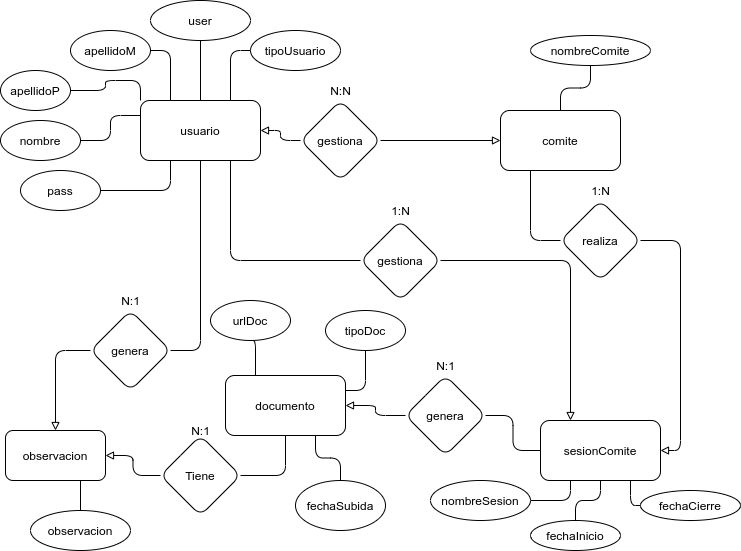

The diagram above was exported from draw.io. Its source (the exported page's mxGraphModel, read from the mxfile embedded in the PNG):
<mxGraphModel dx="526" dy="537" grid="1" gridSize="10" guides="1" tooltips="1" connect="1" arrows="1" fold="1" page="1" pageScale="1" pageWidth="827" pageHeight="1169" background="none" math="0" shadow="0">
  <root>
    <mxCell id="0" />
    <mxCell id="1" parent="0" />
    <mxCell id="gaSs1pNWqrF6Hrx3E3vf-87" style="edgeStyle=orthogonalEdgeStyle;rounded=1;orthogonalLoop=1;jettySize=auto;html=1;exitX=0.5;exitY=1;exitDx=0;exitDy=0;entryX=1;entryY=0.5;entryDx=0;entryDy=0;startArrow=none;startFill=0;endArrow=none;endFill=0;" parent="1" source="gaSs1pNWqrF6Hrx3E3vf-1" target="gaSs1pNWqrF6Hrx3E3vf-75" edge="1">
      <mxGeometry relative="1" as="geometry" />
    </mxCell>
    <mxCell id="gaSs1pNWqrF6Hrx3E3vf-96" style="edgeStyle=orthogonalEdgeStyle;rounded=1;orthogonalLoop=1;jettySize=auto;html=1;exitX=0.5;exitY=0;exitDx=0;exitDy=0;entryX=0.5;entryY=1;entryDx=0;entryDy=0;startArrow=none;startFill=0;endArrow=none;endFill=0;" parent="1" source="gaSs1pNWqrF6Hrx3E3vf-1" target="gaSs1pNWqrF6Hrx3E3vf-6" edge="1">
      <mxGeometry relative="1" as="geometry" />
    </mxCell>
    <mxCell id="gaSs1pNWqrF6Hrx3E3vf-1" value="usuario" style="rounded=1;whiteSpace=wrap;html=1;" parent="1" vertex="1">
      <mxGeometry x="200" y="100" width="120" height="60" as="geometry" />
    </mxCell>
    <mxCell id="gaSs1pNWqrF6Hrx3E3vf-86" style="edgeStyle=orthogonalEdgeStyle;rounded=1;orthogonalLoop=1;jettySize=auto;html=1;exitX=0.5;exitY=0;exitDx=0;exitDy=0;entryX=0.5;entryY=1;entryDx=0;entryDy=0;startArrow=none;startFill=0;endArrow=none;endFill=0;" parent="1" source="gaSs1pNWqrF6Hrx3E3vf-2" target="gaSs1pNWqrF6Hrx3E3vf-8" edge="1">
      <mxGeometry relative="1" as="geometry" />
    </mxCell>
    <mxCell id="gaSs1pNWqrF6Hrx3E3vf-100" style="edgeStyle=orthogonalEdgeStyle;rounded=1;orthogonalLoop=1;jettySize=auto;html=1;exitX=0.25;exitY=1;exitDx=0;exitDy=0;entryX=0;entryY=0.5;entryDx=0;entryDy=0;startArrow=none;startFill=0;endArrow=none;endFill=0;" parent="1" source="gaSs1pNWqrF6Hrx3E3vf-2" target="gaSs1pNWqrF6Hrx3E3vf-42" edge="1">
      <mxGeometry relative="1" as="geometry" />
    </mxCell>
    <mxCell id="gaSs1pNWqrF6Hrx3E3vf-2" value="comite" style="whiteSpace=wrap;html=1;rounded=1;" parent="1" vertex="1">
      <mxGeometry x="560" y="110" width="120" height="60" as="geometry" />
    </mxCell>
    <mxCell id="gaSs1pNWqrF6Hrx3E3vf-37" style="edgeStyle=orthogonalEdgeStyle;rounded=1;orthogonalLoop=1;jettySize=auto;html=1;exitX=0.5;exitY=1;exitDx=0;exitDy=0;entryX=0.5;entryY=0;entryDx=0;entryDy=0;endArrow=none;endFill=0;" parent="1" source="gaSs1pNWqrF6Hrx3E3vf-3" target="gaSs1pNWqrF6Hrx3E3vf-16" edge="1">
      <mxGeometry relative="1" as="geometry" />
    </mxCell>
    <mxCell id="gaSs1pNWqrF6Hrx3E3vf-72" style="edgeStyle=orthogonalEdgeStyle;rounded=1;orthogonalLoop=1;jettySize=auto;html=1;exitX=0.25;exitY=0;exitDx=0;exitDy=0;entryX=1;entryY=0.5;entryDx=0;entryDy=0;startArrow=block;startFill=0;endArrow=none;endFill=0;" parent="1" source="gaSs1pNWqrF6Hrx3E3vf-3" target="gaSs1pNWqrF6Hrx3E3vf-52" edge="1">
      <mxGeometry relative="1" as="geometry" />
    </mxCell>
    <mxCell id="gaSs1pNWqrF6Hrx3E3vf-77" style="edgeStyle=orthogonalEdgeStyle;rounded=1;orthogonalLoop=1;jettySize=auto;html=1;exitX=0;exitY=0.5;exitDx=0;exitDy=0;entryX=1;entryY=0.5;entryDx=0;entryDy=0;startArrow=none;startFill=0;endArrow=none;endFill=0;" parent="1" source="gaSs1pNWqrF6Hrx3E3vf-3" target="gaSs1pNWqrF6Hrx3E3vf-45" edge="1">
      <mxGeometry relative="1" as="geometry" />
    </mxCell>
    <mxCell id="gaSs1pNWqrF6Hrx3E3vf-3" value="sesionComite" style="whiteSpace=wrap;html=1;rounded=1;" parent="1" vertex="1">
      <mxGeometry x="600" y="420" width="120" height="60" as="geometry" />
    </mxCell>
    <mxCell id="gaSs1pNWqrF6Hrx3E3vf-4" value="documento" style="whiteSpace=wrap;html=1;rounded=1;" parent="1" vertex="1">
      <mxGeometry x="285" y="375" width="120" height="60" as="geometry" />
    </mxCell>
    <mxCell id="gaSs1pNWqrF6Hrx3E3vf-64" style="edgeStyle=orthogonalEdgeStyle;rounded=1;orthogonalLoop=1;jettySize=auto;html=1;exitX=1;exitY=0.5;exitDx=0;exitDy=0;entryX=0;entryY=0.25;entryDx=0;entryDy=0;startArrow=none;startFill=0;endArrow=none;endFill=0;" parent="1" source="gaSs1pNWqrF6Hrx3E3vf-5" target="gaSs1pNWqrF6Hrx3E3vf-1" edge="1">
      <mxGeometry relative="1" as="geometry" />
    </mxCell>
    <mxCell id="gaSs1pNWqrF6Hrx3E3vf-5" value="nombre" style="ellipse;whiteSpace=wrap;html=1;rounded=1;" parent="1" vertex="1">
      <mxGeometry x="60" y="120" width="80" height="40" as="geometry" />
    </mxCell>
    <mxCell id="gaSs1pNWqrF6Hrx3E3vf-6" value="user" style="ellipse;whiteSpace=wrap;html=1;rounded=1;" parent="1" vertex="1">
      <mxGeometry x="210" width="100" height="40" as="geometry" />
    </mxCell>
    <mxCell id="gaSs1pNWqrF6Hrx3E3vf-92" style="edgeStyle=orthogonalEdgeStyle;rounded=1;orthogonalLoop=1;jettySize=auto;html=1;exitX=1;exitY=0.5;exitDx=0;exitDy=0;entryX=0.25;entryY=1;entryDx=0;entryDy=0;startArrow=none;startFill=0;endArrow=none;endFill=0;" parent="1" source="gaSs1pNWqrF6Hrx3E3vf-7" target="gaSs1pNWqrF6Hrx3E3vf-1" edge="1">
      <mxGeometry relative="1" as="geometry" />
    </mxCell>
    <mxCell id="gaSs1pNWqrF6Hrx3E3vf-7" value="pass" style="ellipse;whiteSpace=wrap;html=1;rounded=1;" parent="1" vertex="1">
      <mxGeometry x="80" y="170" width="80" height="40" as="geometry" />
    </mxCell>
    <mxCell id="gaSs1pNWqrF6Hrx3E3vf-8" value="nombreComite" style="ellipse;whiteSpace=wrap;html=1;rounded=1;" parent="1" vertex="1">
      <mxGeometry x="590" y="35" width="120" height="30" as="geometry" />
    </mxCell>
    <mxCell id="gaSs1pNWqrF6Hrx3E3vf-16" value="fechaInicio" style="ellipse;whiteSpace=wrap;html=1;rounded=1;" parent="1" vertex="1">
      <mxGeometry x="590" y="520" width="90" height="30" as="geometry" />
    </mxCell>
    <mxCell id="gaSs1pNWqrF6Hrx3E3vf-38" style="edgeStyle=orthogonalEdgeStyle;rounded=1;orthogonalLoop=1;jettySize=auto;html=1;exitX=0;exitY=0.5;exitDx=0;exitDy=0;entryX=0.75;entryY=1;entryDx=0;entryDy=0;endArrow=none;endFill=0;" parent="1" source="gaSs1pNWqrF6Hrx3E3vf-17" target="gaSs1pNWqrF6Hrx3E3vf-3" edge="1">
      <mxGeometry relative="1" as="geometry" />
    </mxCell>
    <mxCell id="gaSs1pNWqrF6Hrx3E3vf-17" value="fechaCierre" style="ellipse;whiteSpace=wrap;html=1;rounded=1;" parent="1" vertex="1">
      <mxGeometry x="700" y="490" width="100" height="30" as="geometry" />
    </mxCell>
    <mxCell id="gaSs1pNWqrF6Hrx3E3vf-68" style="edgeStyle=orthogonalEdgeStyle;rounded=1;orthogonalLoop=1;jettySize=auto;html=1;exitX=0.5;exitY=1;exitDx=0;exitDy=0;entryX=1;entryY=0.25;entryDx=0;entryDy=0;startArrow=none;startFill=0;endArrow=none;endFill=0;" parent="1" source="gaSs1pNWqrF6Hrx3E3vf-22" target="gaSs1pNWqrF6Hrx3E3vf-4" edge="1">
      <mxGeometry relative="1" as="geometry" />
    </mxCell>
    <mxCell id="gaSs1pNWqrF6Hrx3E3vf-22" value="tipoDoc" style="ellipse;whiteSpace=wrap;html=1;rounded=1;" parent="1" vertex="1">
      <mxGeometry x="385" y="310" width="80" height="40" as="geometry" />
    </mxCell>
    <mxCell id="gaSs1pNWqrF6Hrx3E3vf-67" style="edgeStyle=orthogonalEdgeStyle;rounded=1;orthogonalLoop=1;jettySize=auto;html=1;exitX=0.5;exitY=1;exitDx=0;exitDy=0;entryX=0.25;entryY=0;entryDx=0;entryDy=0;startArrow=none;startFill=0;endArrow=none;endFill=0;" parent="1" source="gaSs1pNWqrF6Hrx3E3vf-23" target="gaSs1pNWqrF6Hrx3E3vf-4" edge="1">
      <mxGeometry relative="1" as="geometry" />
    </mxCell>
    <mxCell id="gaSs1pNWqrF6Hrx3E3vf-23" value="urlDoc" style="ellipse;whiteSpace=wrap;html=1;rounded=1;" parent="1" vertex="1">
      <mxGeometry x="270" y="300" width="80" height="40" as="geometry" />
    </mxCell>
    <mxCell id="gaSs1pNWqrF6Hrx3E3vf-40" style="edgeStyle=orthogonalEdgeStyle;rounded=1;orthogonalLoop=1;jettySize=auto;html=1;exitX=0;exitY=0.5;exitDx=0;exitDy=0;entryX=1;entryY=0.5;entryDx=0;entryDy=0;endArrow=block;endFill=0;startArrow=none;startFill=0;" parent="1" source="gaSs1pNWqrF6Hrx3E3vf-39" target="gaSs1pNWqrF6Hrx3E3vf-1" edge="1">
      <mxGeometry relative="1" as="geometry" />
    </mxCell>
    <mxCell id="gaSs1pNWqrF6Hrx3E3vf-41" style="edgeStyle=orthogonalEdgeStyle;rounded=1;orthogonalLoop=1;jettySize=auto;html=1;exitX=1;exitY=0.5;exitDx=0;exitDy=0;entryX=0;entryY=0.5;entryDx=0;entryDy=0;endArrow=block;endFill=0;startArrow=none;startFill=0;" parent="1" source="gaSs1pNWqrF6Hrx3E3vf-39" target="gaSs1pNWqrF6Hrx3E3vf-2" edge="1">
      <mxGeometry relative="1" as="geometry" />
    </mxCell>
    <mxCell id="gaSs1pNWqrF6Hrx3E3vf-39" value="gestiona" style="rhombus;whiteSpace=wrap;html=1;rounded=1;" parent="1" vertex="1">
      <mxGeometry x="360" y="100" width="80" height="80" as="geometry" />
    </mxCell>
    <mxCell id="gaSs1pNWqrF6Hrx3E3vf-101" style="edgeStyle=orthogonalEdgeStyle;rounded=1;orthogonalLoop=1;jettySize=auto;html=1;exitX=1;exitY=0.5;exitDx=0;exitDy=0;entryX=1;entryY=0.5;entryDx=0;entryDy=0;startArrow=none;startFill=0;endArrow=block;endFill=0;" parent="1" source="gaSs1pNWqrF6Hrx3E3vf-42" target="gaSs1pNWqrF6Hrx3E3vf-3" edge="1">
      <mxGeometry relative="1" as="geometry" />
    </mxCell>
    <mxCell id="gaSs1pNWqrF6Hrx3E3vf-42" value="realiza" style="rhombus;whiteSpace=wrap;html=1;rounded=1;" parent="1" vertex="1">
      <mxGeometry x="620" y="200" width="80" height="80" as="geometry" />
    </mxCell>
    <mxCell id="gaSs1pNWqrF6Hrx3E3vf-78" style="edgeStyle=orthogonalEdgeStyle;rounded=1;orthogonalLoop=1;jettySize=auto;html=1;exitX=0;exitY=0.5;exitDx=0;exitDy=0;entryX=1;entryY=0.5;entryDx=0;entryDy=0;startArrow=none;startFill=0;endArrow=block;endFill=0;" parent="1" source="gaSs1pNWqrF6Hrx3E3vf-45" target="gaSs1pNWqrF6Hrx3E3vf-4" edge="1">
      <mxGeometry relative="1" as="geometry" />
    </mxCell>
    <mxCell id="gaSs1pNWqrF6Hrx3E3vf-45" value="genera" style="rhombus;whiteSpace=wrap;html=1;rounded=1;" parent="1" vertex="1">
      <mxGeometry x="465" y="375" width="80" height="80" as="geometry" />
    </mxCell>
    <mxCell id="gaSs1pNWqrF6Hrx3E3vf-48" value="N:N" style="text;html=1;align=center;verticalAlign=middle;resizable=0;points=[];autosize=1;strokeColor=none;fillColor=none;rounded=1;" parent="1" vertex="1">
      <mxGeometry x="380" y="80" width="40" height="20" as="geometry" />
    </mxCell>
    <mxCell id="gaSs1pNWqrF6Hrx3E3vf-49" value="1:N" style="text;html=1;align=center;verticalAlign=middle;resizable=0;points=[];autosize=1;strokeColor=none;fillColor=none;rounded=1;" parent="1" vertex="1">
      <mxGeometry x="645" y="180" width="30" height="20" as="geometry" />
    </mxCell>
    <mxCell id="gaSs1pNWqrF6Hrx3E3vf-50" value="N:1" style="text;html=1;align=center;verticalAlign=middle;resizable=0;points=[];autosize=1;strokeColor=none;fillColor=none;rounded=1;" parent="1" vertex="1">
      <mxGeometry x="490" y="355" width="30" height="20" as="geometry" />
    </mxCell>
    <mxCell id="gaSs1pNWqrF6Hrx3E3vf-73" style="edgeStyle=orthogonalEdgeStyle;rounded=1;orthogonalLoop=1;jettySize=auto;html=1;exitX=0;exitY=0.5;exitDx=0;exitDy=0;entryX=0.75;entryY=1;entryDx=0;entryDy=0;startArrow=none;startFill=0;endArrow=none;endFill=0;" parent="1" source="gaSs1pNWqrF6Hrx3E3vf-52" target="gaSs1pNWqrF6Hrx3E3vf-1" edge="1">
      <mxGeometry relative="1" as="geometry">
        <Array as="points">
          <mxPoint x="290" y="260" />
        </Array>
      </mxGeometry>
    </mxCell>
    <mxCell id="gaSs1pNWqrF6Hrx3E3vf-52" value="gestiona" style="rhombus;whiteSpace=wrap;html=1;rounded=1;" parent="1" vertex="1">
      <mxGeometry x="420" y="220" width="80" height="80" as="geometry" />
    </mxCell>
    <mxCell id="gaSs1pNWqrF6Hrx3E3vf-57" value="1:N" style="text;html=1;align=center;verticalAlign=middle;resizable=0;points=[];autosize=1;strokeColor=none;fillColor=none;" parent="1" vertex="1">
      <mxGeometry x="445" y="200" width="30" height="20" as="geometry" />
    </mxCell>
    <mxCell id="gaSs1pNWqrF6Hrx3E3vf-93" style="edgeStyle=orthogonalEdgeStyle;rounded=1;orthogonalLoop=1;jettySize=auto;html=1;exitX=1;exitY=0.5;exitDx=0;exitDy=0;entryX=0;entryY=0;entryDx=0;entryDy=0;startArrow=none;startFill=0;endArrow=none;endFill=0;" parent="1" source="gaSs1pNWqrF6Hrx3E3vf-59" target="gaSs1pNWqrF6Hrx3E3vf-1" edge="1">
      <mxGeometry relative="1" as="geometry" />
    </mxCell>
    <mxCell id="gaSs1pNWqrF6Hrx3E3vf-59" value="apellidoP" style="ellipse;whiteSpace=wrap;html=1;rounded=1;" parent="1" vertex="1">
      <mxGeometry x="60" y="70" width="70" height="40" as="geometry" />
    </mxCell>
    <mxCell id="gaSs1pNWqrF6Hrx3E3vf-61" style="edgeStyle=orthogonalEdgeStyle;rounded=1;orthogonalLoop=1;jettySize=auto;html=1;exitX=1;exitY=0.5;exitDx=0;exitDy=0;entryX=0.25;entryY=0;entryDx=0;entryDy=0;startArrow=none;startFill=0;endArrow=none;endFill=0;" parent="1" source="gaSs1pNWqrF6Hrx3E3vf-60" target="gaSs1pNWqrF6Hrx3E3vf-1" edge="1">
      <mxGeometry relative="1" as="geometry">
        <Array as="points">
          <mxPoint x="230" y="50" />
        </Array>
      </mxGeometry>
    </mxCell>
    <mxCell id="gaSs1pNWqrF6Hrx3E3vf-60" value="apellidoM" style="ellipse;whiteSpace=wrap;html=1;rounded=1;" parent="1" vertex="1">
      <mxGeometry x="130" y="30" width="80" height="40" as="geometry" />
    </mxCell>
    <mxCell id="gaSs1pNWqrF6Hrx3E3vf-97" style="edgeStyle=orthogonalEdgeStyle;rounded=1;orthogonalLoop=1;jettySize=auto;html=1;exitX=0;exitY=0.5;exitDx=0;exitDy=0;entryX=0.75;entryY=0;entryDx=0;entryDy=0;startArrow=none;startFill=0;endArrow=none;endFill=0;" parent="1" source="gaSs1pNWqrF6Hrx3E3vf-65" target="gaSs1pNWqrF6Hrx3E3vf-1" edge="1">
      <mxGeometry relative="1" as="geometry" />
    </mxCell>
    <mxCell id="gaSs1pNWqrF6Hrx3E3vf-65" value="tipoUsuario" style="ellipse;whiteSpace=wrap;html=1;rounded=1;" parent="1" vertex="1">
      <mxGeometry x="310" y="30" width="90" height="40" as="geometry" />
    </mxCell>
    <mxCell id="gaSs1pNWqrF6Hrx3E3vf-71" style="edgeStyle=orthogonalEdgeStyle;rounded=1;orthogonalLoop=1;jettySize=auto;html=1;exitX=1;exitY=0.5;exitDx=0;exitDy=0;entryX=0.25;entryY=1;entryDx=0;entryDy=0;startArrow=none;startFill=0;endArrow=none;endFill=0;" parent="1" source="gaSs1pNWqrF6Hrx3E3vf-70" target="gaSs1pNWqrF6Hrx3E3vf-3" edge="1">
      <mxGeometry relative="1" as="geometry" />
    </mxCell>
    <mxCell id="gaSs1pNWqrF6Hrx3E3vf-70" value="nombreSesion" style="ellipse;whiteSpace=wrap;html=1;rounded=1;" parent="1" vertex="1">
      <mxGeometry x="490" y="480" width="100" height="40" as="geometry" />
    </mxCell>
    <mxCell id="gaSs1pNWqrF6Hrx3E3vf-74" value="observacion" style="whiteSpace=wrap;html=1;rounded=1;" parent="1" vertex="1">
      <mxGeometry x="65" y="430" width="100" height="50" as="geometry" />
    </mxCell>
    <mxCell id="gaSs1pNWqrF6Hrx3E3vf-81" style="edgeStyle=orthogonalEdgeStyle;rounded=1;orthogonalLoop=1;jettySize=auto;html=1;exitX=0;exitY=0.5;exitDx=0;exitDy=0;entryX=0.5;entryY=0;entryDx=0;entryDy=0;startArrow=none;startFill=0;endArrow=block;endFill=0;" parent="1" source="gaSs1pNWqrF6Hrx3E3vf-75" target="gaSs1pNWqrF6Hrx3E3vf-74" edge="1">
      <mxGeometry relative="1" as="geometry" />
    </mxCell>
    <mxCell id="gaSs1pNWqrF6Hrx3E3vf-75" value="genera" style="rhombus;whiteSpace=wrap;html=1;rounded=1;" parent="1" vertex="1">
      <mxGeometry x="150" y="310" width="80" height="80" as="geometry" />
    </mxCell>
    <mxCell id="gaSs1pNWqrF6Hrx3E3vf-80" style="edgeStyle=orthogonalEdgeStyle;rounded=1;orthogonalLoop=1;jettySize=auto;html=1;exitX=0;exitY=0.5;exitDx=0;exitDy=0;entryX=1;entryY=0.5;entryDx=0;entryDy=0;startArrow=none;startFill=0;endArrow=block;endFill=0;" parent="1" source="gaSs1pNWqrF6Hrx3E3vf-76" target="gaSs1pNWqrF6Hrx3E3vf-74" edge="1">
      <mxGeometry relative="1" as="geometry" />
    </mxCell>
    <mxCell id="gaSs1pNWqrF6Hrx3E3vf-99" style="edgeStyle=orthogonalEdgeStyle;rounded=1;orthogonalLoop=1;jettySize=auto;html=1;exitX=1;exitY=0.5;exitDx=0;exitDy=0;entryX=0.5;entryY=1;entryDx=0;entryDy=0;startArrow=none;startFill=0;endArrow=none;endFill=0;" parent="1" source="gaSs1pNWqrF6Hrx3E3vf-76" target="gaSs1pNWqrF6Hrx3E3vf-4" edge="1">
      <mxGeometry relative="1" as="geometry" />
    </mxCell>
    <mxCell id="gaSs1pNWqrF6Hrx3E3vf-76" value="Tiene" style="rhombus;whiteSpace=wrap;html=1;rounded=1;" parent="1" vertex="1">
      <mxGeometry x="220" y="435" width="80" height="80" as="geometry" />
    </mxCell>
    <mxCell id="gaSs1pNWqrF6Hrx3E3vf-85" style="edgeStyle=orthogonalEdgeStyle;rounded=1;orthogonalLoop=1;jettySize=auto;html=1;exitX=0.5;exitY=0;exitDx=0;exitDy=0;entryX=0.75;entryY=1;entryDx=0;entryDy=0;startArrow=none;startFill=0;endArrow=none;endFill=0;" parent="1" source="gaSs1pNWqrF6Hrx3E3vf-84" target="gaSs1pNWqrF6Hrx3E3vf-4" edge="1">
      <mxGeometry relative="1" as="geometry" />
    </mxCell>
    <mxCell id="gaSs1pNWqrF6Hrx3E3vf-84" value="fechaSubida" style="ellipse;whiteSpace=wrap;html=1;rounded=1;" parent="1" vertex="1">
      <mxGeometry x="355" y="480" width="90" height="50" as="geometry" />
    </mxCell>
    <mxCell id="gaSs1pNWqrF6Hrx3E3vf-90" style="edgeStyle=orthogonalEdgeStyle;rounded=1;orthogonalLoop=1;jettySize=auto;html=1;exitX=0.5;exitY=0;exitDx=0;exitDy=0;entryX=0.75;entryY=1;entryDx=0;entryDy=0;startArrow=none;startFill=0;endArrow=none;endFill=0;" parent="1" source="gaSs1pNWqrF6Hrx3E3vf-89" target="gaSs1pNWqrF6Hrx3E3vf-74" edge="1">
      <mxGeometry relative="1" as="geometry" />
    </mxCell>
    <mxCell id="gaSs1pNWqrF6Hrx3E3vf-89" value="observacion" style="ellipse;whiteSpace=wrap;html=1;rounded=1;" parent="1" vertex="1">
      <mxGeometry x="90" y="510" width="100" height="40" as="geometry" />
    </mxCell>
    <mxCell id="gaSs1pNWqrF6Hrx3E3vf-94" value="N:1" style="text;html=1;align=center;verticalAlign=middle;resizable=0;points=[];autosize=1;strokeColor=none;fillColor=none;" parent="1" vertex="1">
      <mxGeometry x="175" y="290" width="30" height="20" as="geometry" />
    </mxCell>
    <mxCell id="gaSs1pNWqrF6Hrx3E3vf-98" value="N:1" style="text;html=1;align=center;verticalAlign=middle;resizable=0;points=[];autosize=1;strokeColor=none;fillColor=none;" parent="1" vertex="1">
      <mxGeometry x="245" y="420" width="30" height="20" as="geometry" />
    </mxCell>
  </root>
</mxGraphModel>